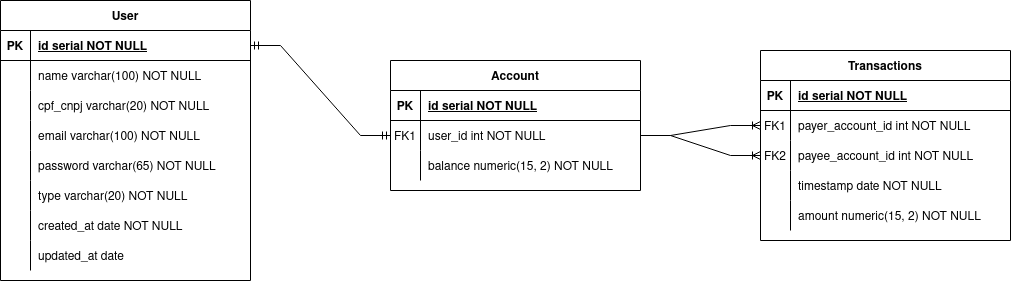

The diagram above was exported from draw.io. Its source (the exported page's mxGraphModel, read from the mxfile embedded in the PNG):
<mxGraphModel dx="1499" dy="804" grid="1" gridSize="10" guides="1" tooltips="1" connect="1" arrows="1" fold="1" page="1" pageScale="1" pageWidth="850" pageHeight="1400" math="0" shadow="0" extFonts="Permanent Marker^https://fonts.googleapis.com/css?family=Permanent+Marker">
  <root>
    <mxCell id="0" />
    <mxCell id="1" parent="0" />
    <mxCell id="GelKxXVm-0lE5q1dgQ1w-2" value="User" style="shape=table;startSize=30;container=1;collapsible=1;childLayout=tableLayout;fixedRows=1;rowLines=0;fontStyle=1;align=center;resizeLast=1;" vertex="1" parent="1">
      <mxGeometry x="380" y="430" width="250" height="280" as="geometry" />
    </mxCell>
    <mxCell id="GelKxXVm-0lE5q1dgQ1w-3" value="" style="shape=partialRectangle;collapsible=0;dropTarget=0;pointerEvents=0;fillColor=none;points=[[0,0.5],[1,0.5]];portConstraint=eastwest;top=0;left=0;right=0;bottom=1;" vertex="1" parent="GelKxXVm-0lE5q1dgQ1w-2">
      <mxGeometry y="30" width="250" height="30" as="geometry" />
    </mxCell>
    <mxCell id="GelKxXVm-0lE5q1dgQ1w-4" value="PK" style="shape=partialRectangle;overflow=hidden;connectable=0;fillColor=none;top=0;left=0;bottom=0;right=0;fontStyle=1;" vertex="1" parent="GelKxXVm-0lE5q1dgQ1w-3">
      <mxGeometry width="30" height="30" as="geometry">
        <mxRectangle width="30" height="30" as="alternateBounds" />
      </mxGeometry>
    </mxCell>
    <mxCell id="GelKxXVm-0lE5q1dgQ1w-5" value="id serial NOT NULL " style="shape=partialRectangle;overflow=hidden;connectable=0;fillColor=none;top=0;left=0;bottom=0;right=0;align=left;spacingLeft=6;fontStyle=5;" vertex="1" parent="GelKxXVm-0lE5q1dgQ1w-3">
      <mxGeometry x="30" width="220" height="30" as="geometry">
        <mxRectangle width="220" height="30" as="alternateBounds" />
      </mxGeometry>
    </mxCell>
    <mxCell id="GelKxXVm-0lE5q1dgQ1w-92" value="" style="shape=partialRectangle;collapsible=0;dropTarget=0;pointerEvents=0;fillColor=none;points=[[0,0.5],[1,0.5]];portConstraint=eastwest;top=0;left=0;right=0;bottom=0;" vertex="1" parent="GelKxXVm-0lE5q1dgQ1w-2">
      <mxGeometry y="60" width="250" height="30" as="geometry" />
    </mxCell>
    <mxCell id="GelKxXVm-0lE5q1dgQ1w-93" value="" style="shape=partialRectangle;overflow=hidden;connectable=0;fillColor=none;top=0;left=0;bottom=0;right=0;" vertex="1" parent="GelKxXVm-0lE5q1dgQ1w-92">
      <mxGeometry width="30" height="30" as="geometry">
        <mxRectangle width="30" height="30" as="alternateBounds" />
      </mxGeometry>
    </mxCell>
    <mxCell id="GelKxXVm-0lE5q1dgQ1w-94" value="name varchar(100) NOT NULL" style="shape=partialRectangle;overflow=hidden;connectable=0;fillColor=none;top=0;left=0;bottom=0;right=0;align=left;spacingLeft=6;" vertex="1" parent="GelKxXVm-0lE5q1dgQ1w-92">
      <mxGeometry x="30" width="220" height="30" as="geometry">
        <mxRectangle width="220" height="30" as="alternateBounds" />
      </mxGeometry>
    </mxCell>
    <mxCell id="GelKxXVm-0lE5q1dgQ1w-6" value="" style="shape=partialRectangle;collapsible=0;dropTarget=0;pointerEvents=0;fillColor=none;points=[[0,0.5],[1,0.5]];portConstraint=eastwest;top=0;left=0;right=0;bottom=0;" vertex="1" parent="GelKxXVm-0lE5q1dgQ1w-2">
      <mxGeometry y="90" width="250" height="30" as="geometry" />
    </mxCell>
    <mxCell id="GelKxXVm-0lE5q1dgQ1w-7" value="" style="shape=partialRectangle;overflow=hidden;connectable=0;fillColor=none;top=0;left=0;bottom=0;right=0;" vertex="1" parent="GelKxXVm-0lE5q1dgQ1w-6">
      <mxGeometry width="30" height="30" as="geometry">
        <mxRectangle width="30" height="30" as="alternateBounds" />
      </mxGeometry>
    </mxCell>
    <mxCell id="GelKxXVm-0lE5q1dgQ1w-8" value="cpf_cnpj varchar(20) NOT NULL" style="shape=partialRectangle;overflow=hidden;connectable=0;fillColor=none;top=0;left=0;bottom=0;right=0;align=left;spacingLeft=6;" vertex="1" parent="GelKxXVm-0lE5q1dgQ1w-6">
      <mxGeometry x="30" width="220" height="30" as="geometry">
        <mxRectangle width="220" height="30" as="alternateBounds" />
      </mxGeometry>
    </mxCell>
    <mxCell id="GelKxXVm-0lE5q1dgQ1w-22" value="" style="shape=partialRectangle;collapsible=0;dropTarget=0;pointerEvents=0;fillColor=none;points=[[0,0.5],[1,0.5]];portConstraint=eastwest;top=0;left=0;right=0;bottom=0;" vertex="1" parent="GelKxXVm-0lE5q1dgQ1w-2">
      <mxGeometry y="120" width="250" height="30" as="geometry" />
    </mxCell>
    <mxCell id="GelKxXVm-0lE5q1dgQ1w-23" value="" style="shape=partialRectangle;overflow=hidden;connectable=0;fillColor=none;top=0;left=0;bottom=0;right=0;" vertex="1" parent="GelKxXVm-0lE5q1dgQ1w-22">
      <mxGeometry width="30" height="30" as="geometry">
        <mxRectangle width="30" height="30" as="alternateBounds" />
      </mxGeometry>
    </mxCell>
    <mxCell id="GelKxXVm-0lE5q1dgQ1w-24" value="email varchar(100) NOT NULL" style="shape=partialRectangle;overflow=hidden;connectable=0;fillColor=none;top=0;left=0;bottom=0;right=0;align=left;spacingLeft=6;" vertex="1" parent="GelKxXVm-0lE5q1dgQ1w-22">
      <mxGeometry x="30" width="220" height="30" as="geometry">
        <mxRectangle width="220" height="30" as="alternateBounds" />
      </mxGeometry>
    </mxCell>
    <mxCell id="GelKxXVm-0lE5q1dgQ1w-25" value="" style="shape=partialRectangle;collapsible=0;dropTarget=0;pointerEvents=0;fillColor=none;points=[[0,0.5],[1,0.5]];portConstraint=eastwest;top=0;left=0;right=0;bottom=0;" vertex="1" parent="GelKxXVm-0lE5q1dgQ1w-2">
      <mxGeometry y="150" width="250" height="30" as="geometry" />
    </mxCell>
    <mxCell id="GelKxXVm-0lE5q1dgQ1w-26" value="" style="shape=partialRectangle;overflow=hidden;connectable=0;fillColor=none;top=0;left=0;bottom=0;right=0;" vertex="1" parent="GelKxXVm-0lE5q1dgQ1w-25">
      <mxGeometry width="30" height="30" as="geometry">
        <mxRectangle width="30" height="30" as="alternateBounds" />
      </mxGeometry>
    </mxCell>
    <mxCell id="GelKxXVm-0lE5q1dgQ1w-27" value="password varchar(65) NOT NULL" style="shape=partialRectangle;overflow=hidden;connectable=0;fillColor=none;top=0;left=0;bottom=0;right=0;align=left;spacingLeft=6;" vertex="1" parent="GelKxXVm-0lE5q1dgQ1w-25">
      <mxGeometry x="30" width="220" height="30" as="geometry">
        <mxRectangle width="220" height="30" as="alternateBounds" />
      </mxGeometry>
    </mxCell>
    <mxCell id="GelKxXVm-0lE5q1dgQ1w-29" value="" style="shape=partialRectangle;collapsible=0;dropTarget=0;pointerEvents=0;fillColor=none;points=[[0,0.5],[1,0.5]];portConstraint=eastwest;top=0;left=0;right=0;bottom=0;" vertex="1" parent="GelKxXVm-0lE5q1dgQ1w-2">
      <mxGeometry y="180" width="250" height="30" as="geometry" />
    </mxCell>
    <mxCell id="GelKxXVm-0lE5q1dgQ1w-30" value="" style="shape=partialRectangle;overflow=hidden;connectable=0;fillColor=none;top=0;left=0;bottom=0;right=0;" vertex="1" parent="GelKxXVm-0lE5q1dgQ1w-29">
      <mxGeometry width="30" height="30" as="geometry">
        <mxRectangle width="30" height="30" as="alternateBounds" />
      </mxGeometry>
    </mxCell>
    <mxCell id="GelKxXVm-0lE5q1dgQ1w-31" value="type varchar(20) NOT NULL" style="shape=partialRectangle;overflow=hidden;connectable=0;fillColor=none;top=0;left=0;bottom=0;right=0;align=left;spacingLeft=6;" vertex="1" parent="GelKxXVm-0lE5q1dgQ1w-29">
      <mxGeometry x="30" width="220" height="30" as="geometry">
        <mxRectangle width="220" height="30" as="alternateBounds" />
      </mxGeometry>
    </mxCell>
    <mxCell id="GelKxXVm-0lE5q1dgQ1w-52" value="" style="shape=partialRectangle;collapsible=0;dropTarget=0;pointerEvents=0;fillColor=none;points=[[0,0.5],[1,0.5]];portConstraint=eastwest;top=0;left=0;right=0;bottom=0;" vertex="1" parent="GelKxXVm-0lE5q1dgQ1w-2">
      <mxGeometry y="210" width="250" height="30" as="geometry" />
    </mxCell>
    <mxCell id="GelKxXVm-0lE5q1dgQ1w-53" value="" style="shape=partialRectangle;overflow=hidden;connectable=0;fillColor=none;top=0;left=0;bottom=0;right=0;" vertex="1" parent="GelKxXVm-0lE5q1dgQ1w-52">
      <mxGeometry width="30" height="30" as="geometry">
        <mxRectangle width="30" height="30" as="alternateBounds" />
      </mxGeometry>
    </mxCell>
    <mxCell id="GelKxXVm-0lE5q1dgQ1w-54" value="created_at date NOT NULL" style="shape=partialRectangle;overflow=hidden;connectable=0;fillColor=none;top=0;left=0;bottom=0;right=0;align=left;spacingLeft=6;" vertex="1" parent="GelKxXVm-0lE5q1dgQ1w-52">
      <mxGeometry x="30" width="220" height="30" as="geometry">
        <mxRectangle width="220" height="30" as="alternateBounds" />
      </mxGeometry>
    </mxCell>
    <mxCell id="GelKxXVm-0lE5q1dgQ1w-55" value="" style="shape=partialRectangle;collapsible=0;dropTarget=0;pointerEvents=0;fillColor=none;points=[[0,0.5],[1,0.5]];portConstraint=eastwest;top=0;left=0;right=0;bottom=0;" vertex="1" parent="GelKxXVm-0lE5q1dgQ1w-2">
      <mxGeometry y="240" width="250" height="30" as="geometry" />
    </mxCell>
    <mxCell id="GelKxXVm-0lE5q1dgQ1w-56" value="" style="shape=partialRectangle;overflow=hidden;connectable=0;fillColor=none;top=0;left=0;bottom=0;right=0;" vertex="1" parent="GelKxXVm-0lE5q1dgQ1w-55">
      <mxGeometry width="30" height="30" as="geometry">
        <mxRectangle width="30" height="30" as="alternateBounds" />
      </mxGeometry>
    </mxCell>
    <mxCell id="GelKxXVm-0lE5q1dgQ1w-57" value="updated_at date" style="shape=partialRectangle;overflow=hidden;connectable=0;fillColor=none;top=0;left=0;bottom=0;right=0;align=left;spacingLeft=6;" vertex="1" parent="GelKxXVm-0lE5q1dgQ1w-55">
      <mxGeometry x="30" width="220" height="30" as="geometry">
        <mxRectangle width="220" height="30" as="alternateBounds" />
      </mxGeometry>
    </mxCell>
    <mxCell id="GelKxXVm-0lE5q1dgQ1w-32" value="Account" style="shape=table;startSize=30;container=1;collapsible=1;childLayout=tableLayout;fixedRows=1;rowLines=0;fontStyle=1;align=center;resizeLast=1;" vertex="1" parent="1">
      <mxGeometry x="770" y="490" width="250" height="130" as="geometry" />
    </mxCell>
    <mxCell id="GelKxXVm-0lE5q1dgQ1w-33" value="" style="shape=partialRectangle;collapsible=0;dropTarget=0;pointerEvents=0;fillColor=none;points=[[0,0.5],[1,0.5]];portConstraint=eastwest;top=0;left=0;right=0;bottom=1;" vertex="1" parent="GelKxXVm-0lE5q1dgQ1w-32">
      <mxGeometry y="30" width="250" height="30" as="geometry" />
    </mxCell>
    <mxCell id="GelKxXVm-0lE5q1dgQ1w-34" value="PK" style="shape=partialRectangle;overflow=hidden;connectable=0;fillColor=none;top=0;left=0;bottom=0;right=0;fontStyle=1;" vertex="1" parent="GelKxXVm-0lE5q1dgQ1w-33">
      <mxGeometry width="30" height="30" as="geometry">
        <mxRectangle width="30" height="30" as="alternateBounds" />
      </mxGeometry>
    </mxCell>
    <mxCell id="GelKxXVm-0lE5q1dgQ1w-35" value="id serial NOT NULL " style="shape=partialRectangle;overflow=hidden;connectable=0;fillColor=none;top=0;left=0;bottom=0;right=0;align=left;spacingLeft=6;fontStyle=5;" vertex="1" parent="GelKxXVm-0lE5q1dgQ1w-33">
      <mxGeometry x="30" width="220" height="30" as="geometry">
        <mxRectangle width="220" height="30" as="alternateBounds" />
      </mxGeometry>
    </mxCell>
    <mxCell id="GelKxXVm-0lE5q1dgQ1w-36" value="" style="shape=partialRectangle;collapsible=0;dropTarget=0;pointerEvents=0;fillColor=none;points=[[0,0.5],[1,0.5]];portConstraint=eastwest;top=0;left=0;right=0;bottom=0;" vertex="1" parent="GelKxXVm-0lE5q1dgQ1w-32">
      <mxGeometry y="60" width="250" height="30" as="geometry" />
    </mxCell>
    <mxCell id="GelKxXVm-0lE5q1dgQ1w-37" value="FK1" style="shape=partialRectangle;overflow=hidden;connectable=0;fillColor=none;top=0;left=0;bottom=0;right=0;" vertex="1" parent="GelKxXVm-0lE5q1dgQ1w-36">
      <mxGeometry width="30" height="30" as="geometry">
        <mxRectangle width="30" height="30" as="alternateBounds" />
      </mxGeometry>
    </mxCell>
    <mxCell id="GelKxXVm-0lE5q1dgQ1w-38" value="user_id int NOT NULL" style="shape=partialRectangle;overflow=hidden;connectable=0;fillColor=none;top=0;left=0;bottom=0;right=0;align=left;spacingLeft=6;" vertex="1" parent="GelKxXVm-0lE5q1dgQ1w-36">
      <mxGeometry x="30" width="220" height="30" as="geometry">
        <mxRectangle width="220" height="30" as="alternateBounds" />
      </mxGeometry>
    </mxCell>
    <mxCell id="GelKxXVm-0lE5q1dgQ1w-39" value="" style="shape=partialRectangle;collapsible=0;dropTarget=0;pointerEvents=0;fillColor=none;points=[[0,0.5],[1,0.5]];portConstraint=eastwest;top=0;left=0;right=0;bottom=0;" vertex="1" parent="GelKxXVm-0lE5q1dgQ1w-32">
      <mxGeometry y="90" width="250" height="30" as="geometry" />
    </mxCell>
    <mxCell id="GelKxXVm-0lE5q1dgQ1w-40" value="" style="shape=partialRectangle;overflow=hidden;connectable=0;fillColor=none;top=0;left=0;bottom=0;right=0;" vertex="1" parent="GelKxXVm-0lE5q1dgQ1w-39">
      <mxGeometry width="30" height="30" as="geometry">
        <mxRectangle width="30" height="30" as="alternateBounds" />
      </mxGeometry>
    </mxCell>
    <mxCell id="GelKxXVm-0lE5q1dgQ1w-41" value="balance numeric(15, 2) NOT NULL" style="shape=partialRectangle;overflow=hidden;connectable=0;fillColor=none;top=0;left=0;bottom=0;right=0;align=left;spacingLeft=6;" vertex="1" parent="GelKxXVm-0lE5q1dgQ1w-39">
      <mxGeometry x="30" width="220" height="30" as="geometry">
        <mxRectangle width="220" height="30" as="alternateBounds" />
      </mxGeometry>
    </mxCell>
    <mxCell id="GelKxXVm-0lE5q1dgQ1w-42" value="Transactions" style="shape=table;startSize=30;container=1;collapsible=1;childLayout=tableLayout;fixedRows=1;rowLines=0;fontStyle=1;align=center;resizeLast=1;" vertex="1" parent="1">
      <mxGeometry x="1140" y="480" width="250" height="190" as="geometry" />
    </mxCell>
    <mxCell id="GelKxXVm-0lE5q1dgQ1w-43" value="" style="shape=partialRectangle;collapsible=0;dropTarget=0;pointerEvents=0;fillColor=none;points=[[0,0.5],[1,0.5]];portConstraint=eastwest;top=0;left=0;right=0;bottom=1;" vertex="1" parent="GelKxXVm-0lE5q1dgQ1w-42">
      <mxGeometry y="30" width="250" height="30" as="geometry" />
    </mxCell>
    <mxCell id="GelKxXVm-0lE5q1dgQ1w-44" value="PK" style="shape=partialRectangle;overflow=hidden;connectable=0;fillColor=none;top=0;left=0;bottom=0;right=0;fontStyle=1;" vertex="1" parent="GelKxXVm-0lE5q1dgQ1w-43">
      <mxGeometry width="30" height="30" as="geometry">
        <mxRectangle width="30" height="30" as="alternateBounds" />
      </mxGeometry>
    </mxCell>
    <mxCell id="GelKxXVm-0lE5q1dgQ1w-45" value="id serial NOT NULL " style="shape=partialRectangle;overflow=hidden;connectable=0;fillColor=none;top=0;left=0;bottom=0;right=0;align=left;spacingLeft=6;fontStyle=5;" vertex="1" parent="GelKxXVm-0lE5q1dgQ1w-43">
      <mxGeometry x="30" width="220" height="30" as="geometry">
        <mxRectangle width="220" height="30" as="alternateBounds" />
      </mxGeometry>
    </mxCell>
    <mxCell id="GelKxXVm-0lE5q1dgQ1w-58" value="" style="shape=partialRectangle;collapsible=0;dropTarget=0;pointerEvents=0;fillColor=none;points=[[0,0.5],[1,0.5]];portConstraint=eastwest;top=0;left=0;right=0;bottom=0;" vertex="1" parent="GelKxXVm-0lE5q1dgQ1w-42">
      <mxGeometry y="60" width="250" height="30" as="geometry" />
    </mxCell>
    <mxCell id="GelKxXVm-0lE5q1dgQ1w-59" value="FK1" style="shape=partialRectangle;overflow=hidden;connectable=0;fillColor=none;top=0;left=0;bottom=0;right=0;" vertex="1" parent="GelKxXVm-0lE5q1dgQ1w-58">
      <mxGeometry width="30" height="30" as="geometry">
        <mxRectangle width="30" height="30" as="alternateBounds" />
      </mxGeometry>
    </mxCell>
    <mxCell id="GelKxXVm-0lE5q1dgQ1w-60" value="payer_account_id int NOT NULL" style="shape=partialRectangle;overflow=hidden;connectable=0;fillColor=none;top=0;left=0;bottom=0;right=0;align=left;spacingLeft=6;" vertex="1" parent="GelKxXVm-0lE5q1dgQ1w-58">
      <mxGeometry x="30" width="220" height="30" as="geometry">
        <mxRectangle width="220" height="30" as="alternateBounds" />
      </mxGeometry>
    </mxCell>
    <mxCell id="GelKxXVm-0lE5q1dgQ1w-61" value="" style="shape=partialRectangle;collapsible=0;dropTarget=0;pointerEvents=0;fillColor=none;points=[[0,0.5],[1,0.5]];portConstraint=eastwest;top=0;left=0;right=0;bottom=0;" vertex="1" parent="GelKxXVm-0lE5q1dgQ1w-42">
      <mxGeometry y="90" width="250" height="30" as="geometry" />
    </mxCell>
    <mxCell id="GelKxXVm-0lE5q1dgQ1w-62" value="FK2" style="shape=partialRectangle;overflow=hidden;connectable=0;fillColor=none;top=0;left=0;bottom=0;right=0;" vertex="1" parent="GelKxXVm-0lE5q1dgQ1w-61">
      <mxGeometry width="30" height="30" as="geometry">
        <mxRectangle width="30" height="30" as="alternateBounds" />
      </mxGeometry>
    </mxCell>
    <mxCell id="GelKxXVm-0lE5q1dgQ1w-63" value="payee_account_id int NOT NULL" style="shape=partialRectangle;overflow=hidden;connectable=0;fillColor=none;top=0;left=0;bottom=0;right=0;align=left;spacingLeft=6;" vertex="1" parent="GelKxXVm-0lE5q1dgQ1w-61">
      <mxGeometry x="30" width="220" height="30" as="geometry">
        <mxRectangle width="220" height="30" as="alternateBounds" />
      </mxGeometry>
    </mxCell>
    <mxCell id="GelKxXVm-0lE5q1dgQ1w-49" value="" style="shape=partialRectangle;collapsible=0;dropTarget=0;pointerEvents=0;fillColor=none;points=[[0,0.5],[1,0.5]];portConstraint=eastwest;top=0;left=0;right=0;bottom=0;" vertex="1" parent="GelKxXVm-0lE5q1dgQ1w-42">
      <mxGeometry y="120" width="250" height="30" as="geometry" />
    </mxCell>
    <mxCell id="GelKxXVm-0lE5q1dgQ1w-50" value="" style="shape=partialRectangle;overflow=hidden;connectable=0;fillColor=none;top=0;left=0;bottom=0;right=0;" vertex="1" parent="GelKxXVm-0lE5q1dgQ1w-49">
      <mxGeometry width="30" height="30" as="geometry">
        <mxRectangle width="30" height="30" as="alternateBounds" />
      </mxGeometry>
    </mxCell>
    <mxCell id="GelKxXVm-0lE5q1dgQ1w-51" value="timestamp date NOT NULL" style="shape=partialRectangle;overflow=hidden;connectable=0;fillColor=none;top=0;left=0;bottom=0;right=0;align=left;spacingLeft=6;" vertex="1" parent="GelKxXVm-0lE5q1dgQ1w-49">
      <mxGeometry x="30" width="220" height="30" as="geometry">
        <mxRectangle width="220" height="30" as="alternateBounds" />
      </mxGeometry>
    </mxCell>
    <mxCell id="GelKxXVm-0lE5q1dgQ1w-64" value="" style="shape=partialRectangle;collapsible=0;dropTarget=0;pointerEvents=0;fillColor=none;points=[[0,0.5],[1,0.5]];portConstraint=eastwest;top=0;left=0;right=0;bottom=0;" vertex="1" parent="GelKxXVm-0lE5q1dgQ1w-42">
      <mxGeometry y="150" width="250" height="30" as="geometry" />
    </mxCell>
    <mxCell id="GelKxXVm-0lE5q1dgQ1w-65" value="" style="shape=partialRectangle;overflow=hidden;connectable=0;fillColor=none;top=0;left=0;bottom=0;right=0;" vertex="1" parent="GelKxXVm-0lE5q1dgQ1w-64">
      <mxGeometry width="30" height="30" as="geometry">
        <mxRectangle width="30" height="30" as="alternateBounds" />
      </mxGeometry>
    </mxCell>
    <mxCell id="GelKxXVm-0lE5q1dgQ1w-66" value="amount numeric(15, 2) NOT NULL" style="shape=partialRectangle;overflow=hidden;connectable=0;fillColor=none;top=0;left=0;bottom=0;right=0;align=left;spacingLeft=6;" vertex="1" parent="GelKxXVm-0lE5q1dgQ1w-64">
      <mxGeometry x="30" width="220" height="30" as="geometry">
        <mxRectangle width="220" height="30" as="alternateBounds" />
      </mxGeometry>
    </mxCell>
    <mxCell id="GelKxXVm-0lE5q1dgQ1w-67" value="" style="edgeStyle=entityRelationEdgeStyle;fontSize=12;html=1;endArrow=ERmandOne;startArrow=ERmandOne;rounded=0;exitX=1;exitY=0.5;exitDx=0;exitDy=0;entryX=0;entryY=0.5;entryDx=0;entryDy=0;" edge="1" parent="1" source="GelKxXVm-0lE5q1dgQ1w-3" target="GelKxXVm-0lE5q1dgQ1w-36">
      <mxGeometry width="100" height="100" relative="1" as="geometry">
        <mxPoint x="760" y="790" as="sourcePoint" />
        <mxPoint x="860" y="690" as="targetPoint" />
      </mxGeometry>
    </mxCell>
    <mxCell id="GelKxXVm-0lE5q1dgQ1w-68" value="" style="edgeStyle=entityRelationEdgeStyle;fontSize=12;html=1;endArrow=ERoneToMany;rounded=0;entryX=0;entryY=0.5;entryDx=0;entryDy=0;exitX=1;exitY=0.5;exitDx=0;exitDy=0;" edge="1" parent="1" source="GelKxXVm-0lE5q1dgQ1w-36" target="GelKxXVm-0lE5q1dgQ1w-58">
      <mxGeometry width="100" height="100" relative="1" as="geometry">
        <mxPoint x="900" y="660" as="sourcePoint" />
        <mxPoint x="1000" y="560" as="targetPoint" />
      </mxGeometry>
    </mxCell>
    <mxCell id="GelKxXVm-0lE5q1dgQ1w-69" value="" style="edgeStyle=entityRelationEdgeStyle;fontSize=12;html=1;endArrow=ERoneToMany;rounded=0;entryX=0;entryY=0.5;entryDx=0;entryDy=0;exitX=1;exitY=0.5;exitDx=0;exitDy=0;" edge="1" parent="1" source="GelKxXVm-0lE5q1dgQ1w-36" target="GelKxXVm-0lE5q1dgQ1w-61">
      <mxGeometry width="100" height="100" relative="1" as="geometry">
        <mxPoint x="900" y="660" as="sourcePoint" />
        <mxPoint x="1000" y="560" as="targetPoint" />
      </mxGeometry>
    </mxCell>
  </root>
</mxGraphModel>